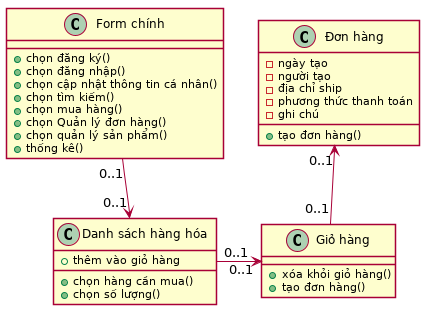

The diagram above was rendered by PlantUML. Its source (embedded in the PNG):
@startuml class_muahang
skinparam backgroundColor transparent
skinparam shadowing false

class "Form chính" as one {
    + chọn đăng ký()
    + chọn đăng nhập()
    + chọn cập nhật thông tin cá nhân()
    + chọn tìm kiếm()
    + chọn mua hàng()
    + chọn Quản lý đơn hàng()
    + chọn quản lý sản phẩm()
    + thống kê()
}
class "Danh sách hàng hóa" as two {
    + chọn hàng cần mua()
    + chọn số lượng()
    + thêm vào giỏ hàng
}
class "Giỏ hàng" as three {
    + xóa khỏi giỏ hàng()
    + tạo đơn hàng()
}
class "Đơn hàng" as four {
    - ngày tạo
    - người tạo
    - địa chỉ ship
    - phương thức thanh toán
    - ghi chú
    + tạo đơn hàng()
}

one   "0..1" --> "0..1" two
two   "0..1" -> "0..1" three
three "0..1" -up-> "0..1" four

@enduml